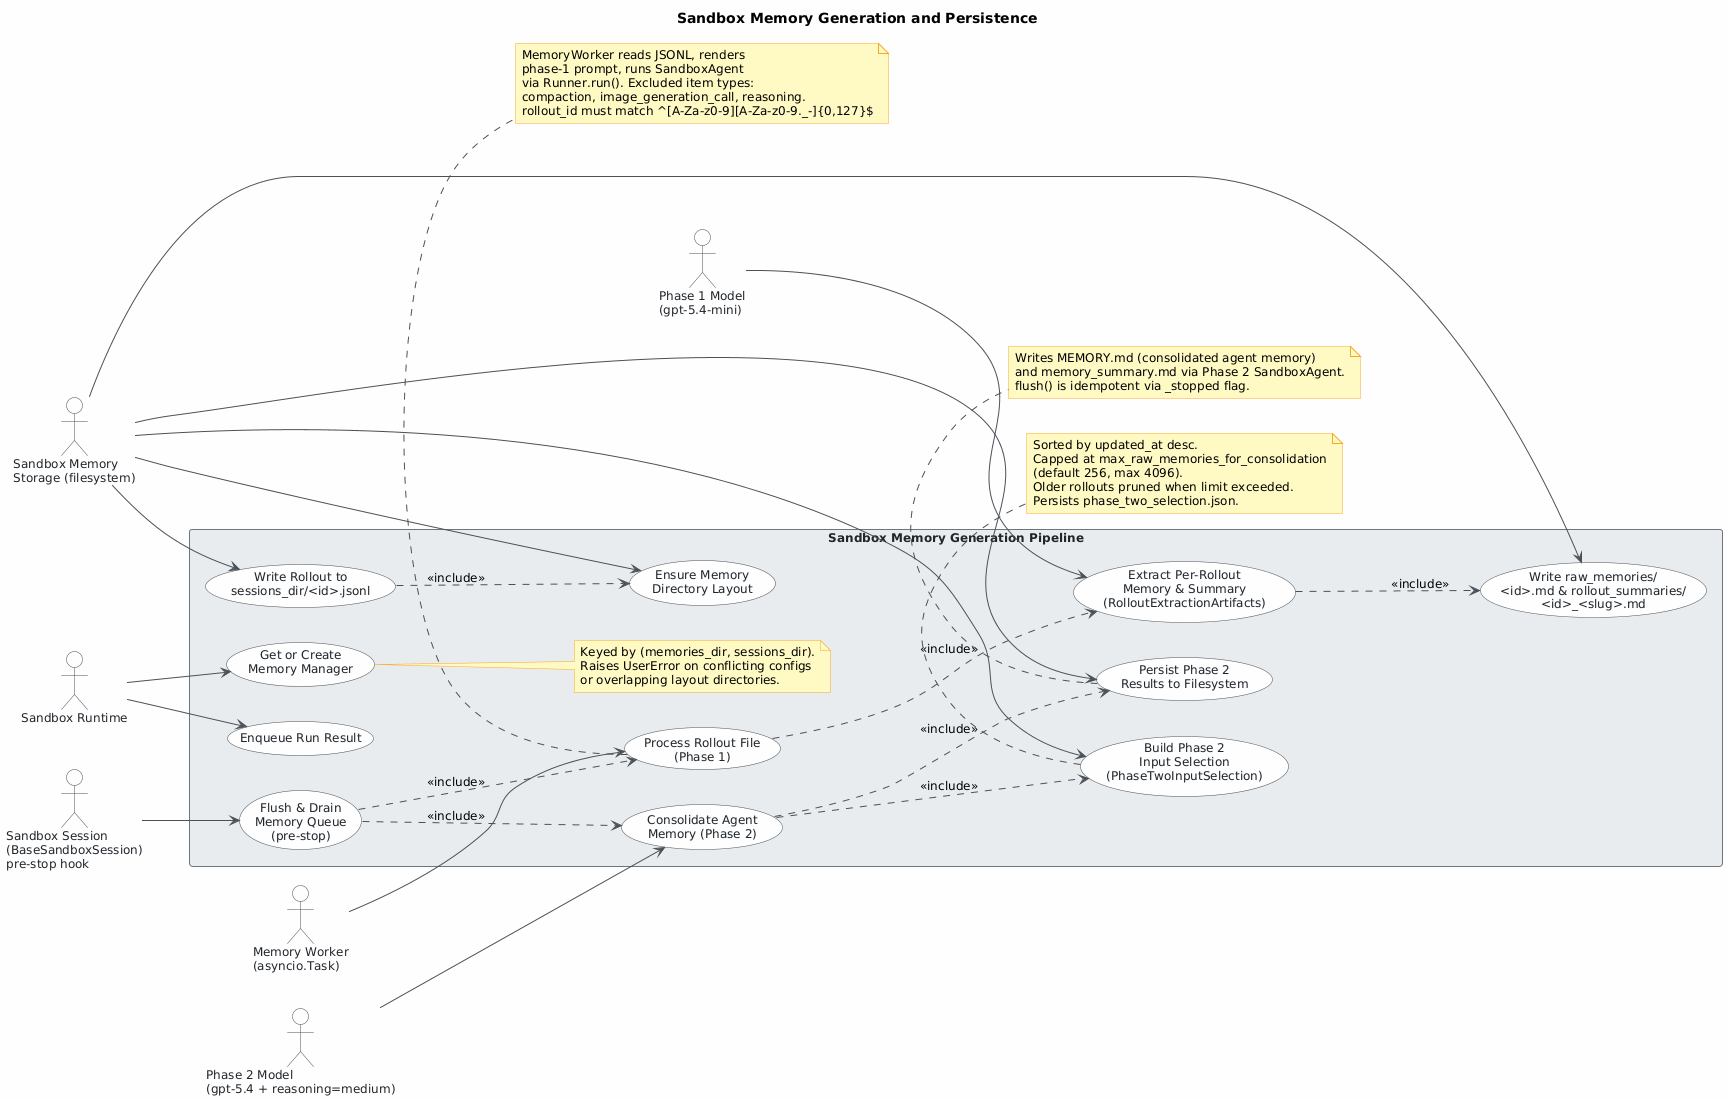

The diagram above was rendered by PlantUML. Its source (embedded in the PNG):
@startuml
skinparam classAttributeIconSize 0
skinparam shadowing false
skinparam defaultFontName "Segoe UI"
skinparam defaultFontSize 12
skinparam backgroundColor #FEFEFE
skinparam class {
    BackgroundColor #F8F9FA
    BorderColor #495057
    ArrowColor #495057
    FontColor #212529
}
skinparam package {
    BackgroundColor #E9ECEF
    BorderColor #6C757D
}
skinparam actor {
    BackgroundColor #F8F9FA
    BorderColor #495057
    FontColor #212529
}
skinparam usecase {
    BackgroundColor #F8F9FA
    BorderColor #495057
    FontColor #212529
    ArrowColor #495057
}
skinparam rectangle {
    BackgroundColor #E9ECEF
    BorderColor #6C757D
    FontColor #212529
}
skinparam note {
    BackgroundColor #FFF9C4
    BorderColor #F9A825
}

title Sandbox Memory Generation and Persistence

left to right direction

' ── Initiating actors (left side) ──────────────────────────────
actor "Sandbox Runtime" as SandboxRuntime
actor "Sandbox Session\n(BaseSandboxSession)\npre-stop hook" as Session

' ── Supporting / system actors (right side) ─────────────────────
actor "Memory Worker\n(asyncio.Task)" as MemoryWorker
actor "Phase 1 Model\n(gpt-5.4-mini)" as PhaseOneModel
actor "Phase 2 Model\n(gpt-5.4 + reasoning=medium)" as PhaseTwoModel
actor "Sandbox Memory\nStorage (filesystem)" as Storage

rectangle "Sandbox Memory Generation Pipeline" {

    ' ── Lifecycle management ──────────────────────────────────────
    usecase "Get or Create\nMemory Manager" as UC_Factory
    note right of UC_Factory
      Keyed by (memories_dir, sessions_dir).
      Raises UserError on conflicting configs
      or overlapping layout directories.
    end note

    usecase "Ensure Memory\nDirectory Layout" as UC_Layout

    ' ── Rollout ingestion ─────────────────────────────────────────
    usecase "Enqueue Run Result" as UC_Enqueue
    usecase "Write Rollout to\nsessions_dir/<id>.jsonl" as UC_WriteJSONL

    ' ── Phase 1 processing ────────────────────────────────────────
    usecase "Flush & Drain\nMemory Queue\n(pre-stop)" as UC_Flush
    usecase "Process Rollout File\n(Phase 1)" as UC_Phase1
    usecase "Extract Per-Rollout\nMemory & Summary\n(RolloutExtractionArtifacts)" as UC_Extract
    usecase "Write raw_memories/\n<id>.md & rollout_summaries/\n<id>_<slug>.md" as UC_WritePhase1

    ' ── Phase 2 consolidation ─────────────────────────────────────
    usecase "Build Phase 2\nInput Selection\n(PhaseTwoInputSelection)" as UC_Selection
    usecase "Consolidate Agent\nMemory (Phase 2)" as UC_Phase2
    usecase "Persist Phase 2\nResults to Filesystem" as UC_WritePhase2

}

' ── Actor → use case associations ───────────────────────────────
SandboxRuntime  --> UC_Enqueue
SandboxRuntime  --> UC_Factory

Session         --> UC_Flush

MemoryWorker    --> UC_Phase1

PhaseOneModel   --> UC_Extract

PhaseTwoModel   --> UC_Phase2

Storage         --> UC_WriteJSONL
Storage         --> UC_WritePhase1
Storage         --> UC_WritePhase2
Storage         --> UC_Layout
Storage         --> UC_Selection

' ── Include relationships (mandatory sub-flows) ─────────────────
UC_WriteJSONL   ..> UC_Layout      : <<include>>

UC_Flush        ..> UC_Phase1      : <<include>>
UC_Phase1       ..> UC_Extract     : <<include>>
UC_Extract      ..> UC_WritePhase1 : <<include>>

UC_Flush        ..> UC_Phase2      : <<include>>
UC_Phase2       ..> UC_Selection   : <<include>>
UC_Phase2       ..> UC_WritePhase2 : <<include>>

' ── Notes for key business rules ────────────────────────────────
note bottom of UC_Phase1
  MemoryWorker reads JSONL, renders
  phase-1 prompt, runs SandboxAgent
  via Runner.run(). Excluded item types:
  compaction, image_generation_call, reasoning.
  rollout_id must match ^[A-Za-z0-9][A-Za-z0-9._-]{0,127}$
end note

note bottom of UC_Selection
  Sorted by updated_at desc.
  Capped at max_raw_memories_for_consolidation
  (default 256, max 4096).
  Older rollouts pruned when limit exceeded.
  Persists phase_two_selection.json.
end note

note bottom of UC_WritePhase2
  Writes MEMORY.md (consolidated agent memory)
  and memory_summary.md via Phase 2 SandboxAgent.
  flush() is idempotent via _stopped flag.
end note
@enduml